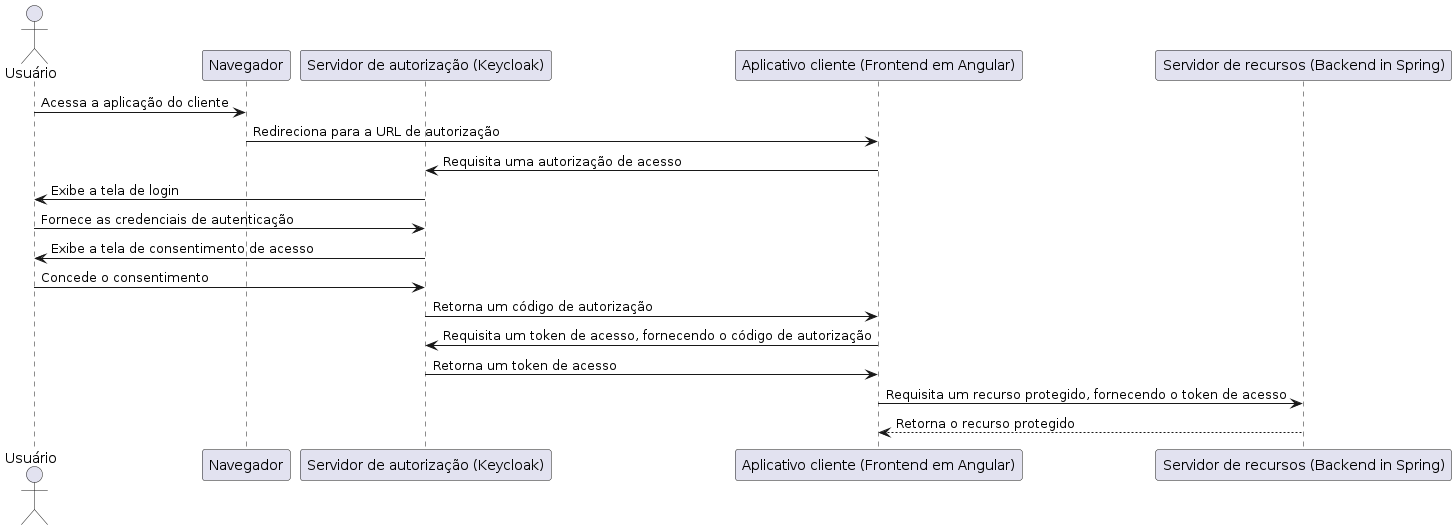

The diagram above was rendered by PlantUML. Its source (embedded in the PNG):
@startuml diagrama_sequencia 
actor "Usuário"
participant "Navegador" as UA
participant "Servidor de autorização (Keycloak)" as AS
participant "Aplicativo cliente (Frontend em Angular)" as CA
participant "Servidor de recursos (Backend in Spring)" as RS

"Usuário" -> UA: Acessa a aplicação do cliente
UA -> CA: Redireciona para a URL de autorização
CA -> AS: Requisita uma autorização de acesso
AS -> "Usuário": Exibe a tela de login
"Usuário" -> AS: Fornece as credenciais de autenticação
AS -> "Usuário": Exibe a tela de consentimento de acesso
"Usuário" -> AS: Concede o consentimento
AS -> CA: Retorna um código de autorização
CA -> AS: Requisita um token de acesso, fornecendo o código de autorização
AS -> CA: Retorna um token de acesso
CA -> RS: Requisita um recurso protegido, fornecendo o token de acesso
RS --> CA: Retorna o recurso protegido
@enduml